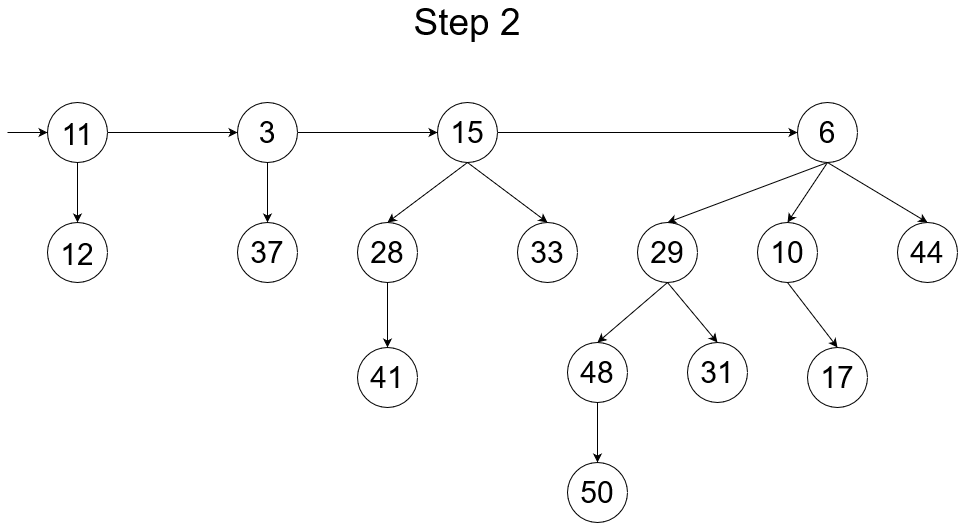

The diagram above was exported from draw.io. Its source (the exported page's mxGraphModel, read from the mxfile embedded in the PNG):
<mxGraphModel dx="1210" dy="561" grid="1" gridSize="10" guides="1" tooltips="1" connect="1" arrows="1" fold="1" page="1" pageScale="1" pageWidth="1100" pageHeight="850" math="0" shadow="0">
  <root>
    <mxCell id="0" />
    <mxCell id="1" parent="0" />
    <mxCell id="dSPHlMkMLv-yU9sgMJTY-35" value="&lt;font style=&quot;font-size: 30px&quot;&gt;11&lt;/font&gt;" style="ellipse;whiteSpace=wrap;html=1;aspect=fixed;fontSize=37;" vertex="1" parent="1">
      <mxGeometry x="80" y="120" width="60" height="60" as="geometry" />
    </mxCell>
    <mxCell id="dSPHlMkMLv-yU9sgMJTY-36" value="Step 2" style="text;html=1;strokeColor=none;fillColor=none;align=center;verticalAlign=middle;whiteSpace=wrap;rounded=0;fontSize=37;" vertex="1" parent="1">
      <mxGeometry x="390" y="30" width="220" height="20" as="geometry" />
    </mxCell>
    <mxCell id="dSPHlMkMLv-yU9sgMJTY-37" value="&lt;font style=&quot;font-size: 30px&quot;&gt;12&lt;/font&gt;" style="ellipse;whiteSpace=wrap;html=1;aspect=fixed;fontSize=37;" vertex="1" parent="1">
      <mxGeometry x="80" y="240" width="60" height="60" as="geometry" />
    </mxCell>
    <mxCell id="dSPHlMkMLv-yU9sgMJTY-38" value="" style="endArrow=classic;html=1;fontSize=37;entryX=0;entryY=0.5;entryDx=0;entryDy=0;" edge="1" parent="1" target="dSPHlMkMLv-yU9sgMJTY-35">
      <mxGeometry width="50" height="50" relative="1" as="geometry">
        <mxPoint x="40" y="150" as="sourcePoint" />
        <mxPoint x="370" y="170" as="targetPoint" />
      </mxGeometry>
    </mxCell>
    <mxCell id="dSPHlMkMLv-yU9sgMJTY-39" value="3" style="ellipse;whiteSpace=wrap;html=1;aspect=fixed;fontSize=30;" vertex="1" parent="1">
      <mxGeometry x="270" y="120" width="60" height="60" as="geometry" />
    </mxCell>
    <mxCell id="dSPHlMkMLv-yU9sgMJTY-40" value="37" style="ellipse;whiteSpace=wrap;html=1;aspect=fixed;fontSize=30;" vertex="1" parent="1">
      <mxGeometry x="270" y="240" width="60" height="60" as="geometry" />
    </mxCell>
    <mxCell id="dSPHlMkMLv-yU9sgMJTY-41" value="" style="endArrow=classic;html=1;fontSize=37;exitX=0.5;exitY=1;exitDx=0;exitDy=0;" edge="1" parent="1" source="dSPHlMkMLv-yU9sgMJTY-39" target="dSPHlMkMLv-yU9sgMJTY-40">
      <mxGeometry width="50" height="50" relative="1" as="geometry">
        <mxPoint x="270" y="220" as="sourcePoint" />
        <mxPoint x="320" y="170" as="targetPoint" />
      </mxGeometry>
    </mxCell>
    <mxCell id="dSPHlMkMLv-yU9sgMJTY-42" value="" style="endArrow=classic;html=1;fontSize=37;exitX=0.5;exitY=1;exitDx=0;exitDy=0;" edge="1" parent="1" source="dSPHlMkMLv-yU9sgMJTY-35">
      <mxGeometry width="50" height="50" relative="1" as="geometry">
        <mxPoint x="40" y="160" as="sourcePoint" />
        <mxPoint x="110" y="240" as="targetPoint" />
      </mxGeometry>
    </mxCell>
    <mxCell id="dSPHlMkMLv-yU9sgMJTY-43" value="" style="endArrow=classic;html=1;fontSize=37;entryX=0;entryY=0.5;entryDx=0;entryDy=0;" edge="1" parent="1" target="dSPHlMkMLv-yU9sgMJTY-39">
      <mxGeometry width="50" height="50" relative="1" as="geometry">
        <mxPoint x="140" y="150" as="sourcePoint" />
        <mxPoint x="60" y="160" as="targetPoint" />
      </mxGeometry>
    </mxCell>
    <mxCell id="dSPHlMkMLv-yU9sgMJTY-48" value="28" style="ellipse;whiteSpace=wrap;html=1;aspect=fixed;fontSize=30;" vertex="1" parent="1">
      <mxGeometry x="390" y="240" width="60" height="60" as="geometry" />
    </mxCell>
    <mxCell id="dSPHlMkMLv-yU9sgMJTY-49" value="41" style="ellipse;whiteSpace=wrap;html=1;aspect=fixed;fontSize=30;" vertex="1" parent="1">
      <mxGeometry x="390" y="365" width="60" height="60" as="geometry" />
    </mxCell>
    <mxCell id="dSPHlMkMLv-yU9sgMJTY-50" value="15" style="ellipse;whiteSpace=wrap;html=1;aspect=fixed;fontSize=30;" vertex="1" parent="1">
      <mxGeometry x="470" y="120" width="60" height="60" as="geometry" />
    </mxCell>
    <mxCell id="dSPHlMkMLv-yU9sgMJTY-51" value="33" style="ellipse;whiteSpace=wrap;html=1;aspect=fixed;fontSize=30;" vertex="1" parent="1">
      <mxGeometry x="550" y="240" width="60" height="60" as="geometry" />
    </mxCell>
    <mxCell id="dSPHlMkMLv-yU9sgMJTY-52" value="" style="endArrow=classic;html=1;fontSize=30;exitX=1;exitY=0.5;exitDx=0;exitDy=0;entryX=0;entryY=0.5;entryDx=0;entryDy=0;" edge="1" parent="1" source="dSPHlMkMLv-yU9sgMJTY-39" target="dSPHlMkMLv-yU9sgMJTY-50">
      <mxGeometry width="50" height="50" relative="1" as="geometry">
        <mxPoint x="270" y="280" as="sourcePoint" />
        <mxPoint x="320" y="230" as="targetPoint" />
      </mxGeometry>
    </mxCell>
    <mxCell id="dSPHlMkMLv-yU9sgMJTY-53" value="" style="endArrow=classic;html=1;fontSize=30;exitX=0.5;exitY=1;exitDx=0;exitDy=0;entryX=0.5;entryY=0;entryDx=0;entryDy=0;" edge="1" parent="1" source="dSPHlMkMLv-yU9sgMJTY-50" target="dSPHlMkMLv-yU9sgMJTY-48">
      <mxGeometry width="50" height="50" relative="1" as="geometry">
        <mxPoint x="270" y="280" as="sourcePoint" />
        <mxPoint x="320" y="230" as="targetPoint" />
      </mxGeometry>
    </mxCell>
    <mxCell id="dSPHlMkMLv-yU9sgMJTY-54" value="" style="endArrow=classic;html=1;fontSize=30;exitX=0.5;exitY=1;exitDx=0;exitDy=0;entryX=0.5;entryY=0;entryDx=0;entryDy=0;" edge="1" parent="1" source="dSPHlMkMLv-yU9sgMJTY-50" target="dSPHlMkMLv-yU9sgMJTY-51">
      <mxGeometry width="50" height="50" relative="1" as="geometry">
        <mxPoint x="270" y="280" as="sourcePoint" />
        <mxPoint x="320" y="230" as="targetPoint" />
      </mxGeometry>
    </mxCell>
    <mxCell id="dSPHlMkMLv-yU9sgMJTY-55" value="" style="endArrow=classic;html=1;fontSize=30;exitX=0.5;exitY=1;exitDx=0;exitDy=0;" edge="1" parent="1" source="dSPHlMkMLv-yU9sgMJTY-48" target="dSPHlMkMLv-yU9sgMJTY-49">
      <mxGeometry width="50" height="50" relative="1" as="geometry">
        <mxPoint x="270" y="280" as="sourcePoint" />
        <mxPoint x="320" y="230" as="targetPoint" />
      </mxGeometry>
    </mxCell>
    <mxCell id="dSPHlMkMLv-yU9sgMJTY-56" value="6" style="ellipse;whiteSpace=wrap;html=1;aspect=fixed;fontSize=30;" vertex="1" parent="1">
      <mxGeometry x="830" y="120" width="60" height="60" as="geometry" />
    </mxCell>
    <mxCell id="dSPHlMkMLv-yU9sgMJTY-58" value="29" style="ellipse;whiteSpace=wrap;html=1;aspect=fixed;fontSize=30;" vertex="1" parent="1">
      <mxGeometry x="670" y="240" width="60" height="60" as="geometry" />
    </mxCell>
    <mxCell id="dSPHlMkMLv-yU9sgMJTY-59" value="10" style="ellipse;whiteSpace=wrap;html=1;aspect=fixed;fontSize=30;" vertex="1" parent="1">
      <mxGeometry x="790" y="240" width="60" height="60" as="geometry" />
    </mxCell>
    <mxCell id="dSPHlMkMLv-yU9sgMJTY-60" value="44" style="ellipse;whiteSpace=wrap;html=1;aspect=fixed;fontSize=30;" vertex="1" parent="1">
      <mxGeometry x="930" y="240" width="60" height="60" as="geometry" />
    </mxCell>
    <mxCell id="dSPHlMkMLv-yU9sgMJTY-61" value="" style="endArrow=classic;html=1;fontSize=30;exitX=1;exitY=0.5;exitDx=0;exitDy=0;" edge="1" parent="1" source="dSPHlMkMLv-yU9sgMJTY-50" target="dSPHlMkMLv-yU9sgMJTY-56">
      <mxGeometry width="50" height="50" relative="1" as="geometry">
        <mxPoint x="540" y="340" as="sourcePoint" />
        <mxPoint x="590" y="290" as="targetPoint" />
      </mxGeometry>
    </mxCell>
    <mxCell id="dSPHlMkMLv-yU9sgMJTY-62" value="48" style="ellipse;whiteSpace=wrap;html=1;aspect=fixed;fontSize=30;" vertex="1" parent="1">
      <mxGeometry x="600" y="360" width="60" height="60" as="geometry" />
    </mxCell>
    <mxCell id="dSPHlMkMLv-yU9sgMJTY-63" value="31" style="ellipse;whiteSpace=wrap;html=1;aspect=fixed;fontSize=30;" vertex="1" parent="1">
      <mxGeometry x="720" y="360" width="60" height="60" as="geometry" />
    </mxCell>
    <mxCell id="dSPHlMkMLv-yU9sgMJTY-64" value="17" style="ellipse;whiteSpace=wrap;html=1;aspect=fixed;fontSize=30;" vertex="1" parent="1">
      <mxGeometry x="840" y="365" width="60" height="60" as="geometry" />
    </mxCell>
    <mxCell id="dSPHlMkMLv-yU9sgMJTY-65" value="50" style="ellipse;whiteSpace=wrap;html=1;aspect=fixed;fontSize=30;" vertex="1" parent="1">
      <mxGeometry x="600" y="480" width="60" height="60" as="geometry" />
    </mxCell>
    <mxCell id="dSPHlMkMLv-yU9sgMJTY-66" value="" style="endArrow=classic;html=1;fontSize=30;exitX=0.5;exitY=1;exitDx=0;exitDy=0;entryX=0.5;entryY=0;entryDx=0;entryDy=0;" edge="1" parent="1" source="dSPHlMkMLv-yU9sgMJTY-56" target="dSPHlMkMLv-yU9sgMJTY-58">
      <mxGeometry width="50" height="50" relative="1" as="geometry">
        <mxPoint x="530" y="370" as="sourcePoint" />
        <mxPoint x="590" y="320" as="targetPoint" />
      </mxGeometry>
    </mxCell>
    <mxCell id="dSPHlMkMLv-yU9sgMJTY-67" value="" style="endArrow=classic;html=1;fontSize=30;exitX=0.5;exitY=1;exitDx=0;exitDy=0;entryX=0.5;entryY=0;entryDx=0;entryDy=0;" edge="1" parent="1" source="dSPHlMkMLv-yU9sgMJTY-56" target="dSPHlMkMLv-yU9sgMJTY-59">
      <mxGeometry width="50" height="50" relative="1" as="geometry">
        <mxPoint x="540" y="370" as="sourcePoint" />
        <mxPoint x="590" y="320" as="targetPoint" />
      </mxGeometry>
    </mxCell>
    <mxCell id="dSPHlMkMLv-yU9sgMJTY-68" value="" style="endArrow=classic;html=1;fontSize=30;exitX=0.5;exitY=1;exitDx=0;exitDy=0;entryX=0.5;entryY=0;entryDx=0;entryDy=0;" edge="1" parent="1" source="dSPHlMkMLv-yU9sgMJTY-56">
      <mxGeometry width="50" height="50" relative="1" as="geometry">
        <mxPoint x="1000" y="180" as="sourcePoint" />
        <mxPoint x="960" y="240" as="targetPoint" />
      </mxGeometry>
    </mxCell>
    <mxCell id="dSPHlMkMLv-yU9sgMJTY-69" value="" style="endArrow=classic;html=1;fontSize=30;exitX=0.5;exitY=1;exitDx=0;exitDy=0;entryX=0.5;entryY=0;entryDx=0;entryDy=0;" edge="1" parent="1" source="dSPHlMkMLv-yU9sgMJTY-58" target="dSPHlMkMLv-yU9sgMJTY-62">
      <mxGeometry width="50" height="50" relative="1" as="geometry">
        <mxPoint x="540" y="370" as="sourcePoint" />
        <mxPoint x="590" y="320" as="targetPoint" />
      </mxGeometry>
    </mxCell>
    <mxCell id="dSPHlMkMLv-yU9sgMJTY-70" value="" style="endArrow=classic;html=1;fontSize=30;exitX=0.5;exitY=1;exitDx=0;exitDy=0;entryX=0.5;entryY=0;entryDx=0;entryDy=0;" edge="1" parent="1" target="dSPHlMkMLv-yU9sgMJTY-63">
      <mxGeometry width="50" height="50" relative="1" as="geometry">
        <mxPoint x="700" y="300" as="sourcePoint" />
        <mxPoint x="630" y="360" as="targetPoint" />
      </mxGeometry>
    </mxCell>
    <mxCell id="dSPHlMkMLv-yU9sgMJTY-71" value="" style="endArrow=classic;html=1;fontSize=30;exitX=0.5;exitY=1;exitDx=0;exitDy=0;entryX=0.5;entryY=0;entryDx=0;entryDy=0;" edge="1" parent="1" source="dSPHlMkMLv-yU9sgMJTY-59" target="dSPHlMkMLv-yU9sgMJTY-64">
      <mxGeometry width="50" height="50" relative="1" as="geometry">
        <mxPoint x="540" y="370" as="sourcePoint" />
        <mxPoint x="590" y="320" as="targetPoint" />
      </mxGeometry>
    </mxCell>
    <mxCell id="dSPHlMkMLv-yU9sgMJTY-72" value="" style="endArrow=classic;html=1;fontSize=30;exitX=0.5;exitY=1;exitDx=0;exitDy=0;" edge="1" parent="1" source="dSPHlMkMLv-yU9sgMJTY-62" target="dSPHlMkMLv-yU9sgMJTY-65">
      <mxGeometry width="50" height="50" relative="1" as="geometry">
        <mxPoint x="540" y="370" as="sourcePoint" />
        <mxPoint x="590" y="320" as="targetPoint" />
      </mxGeometry>
    </mxCell>
  </root>
</mxGraphModel>